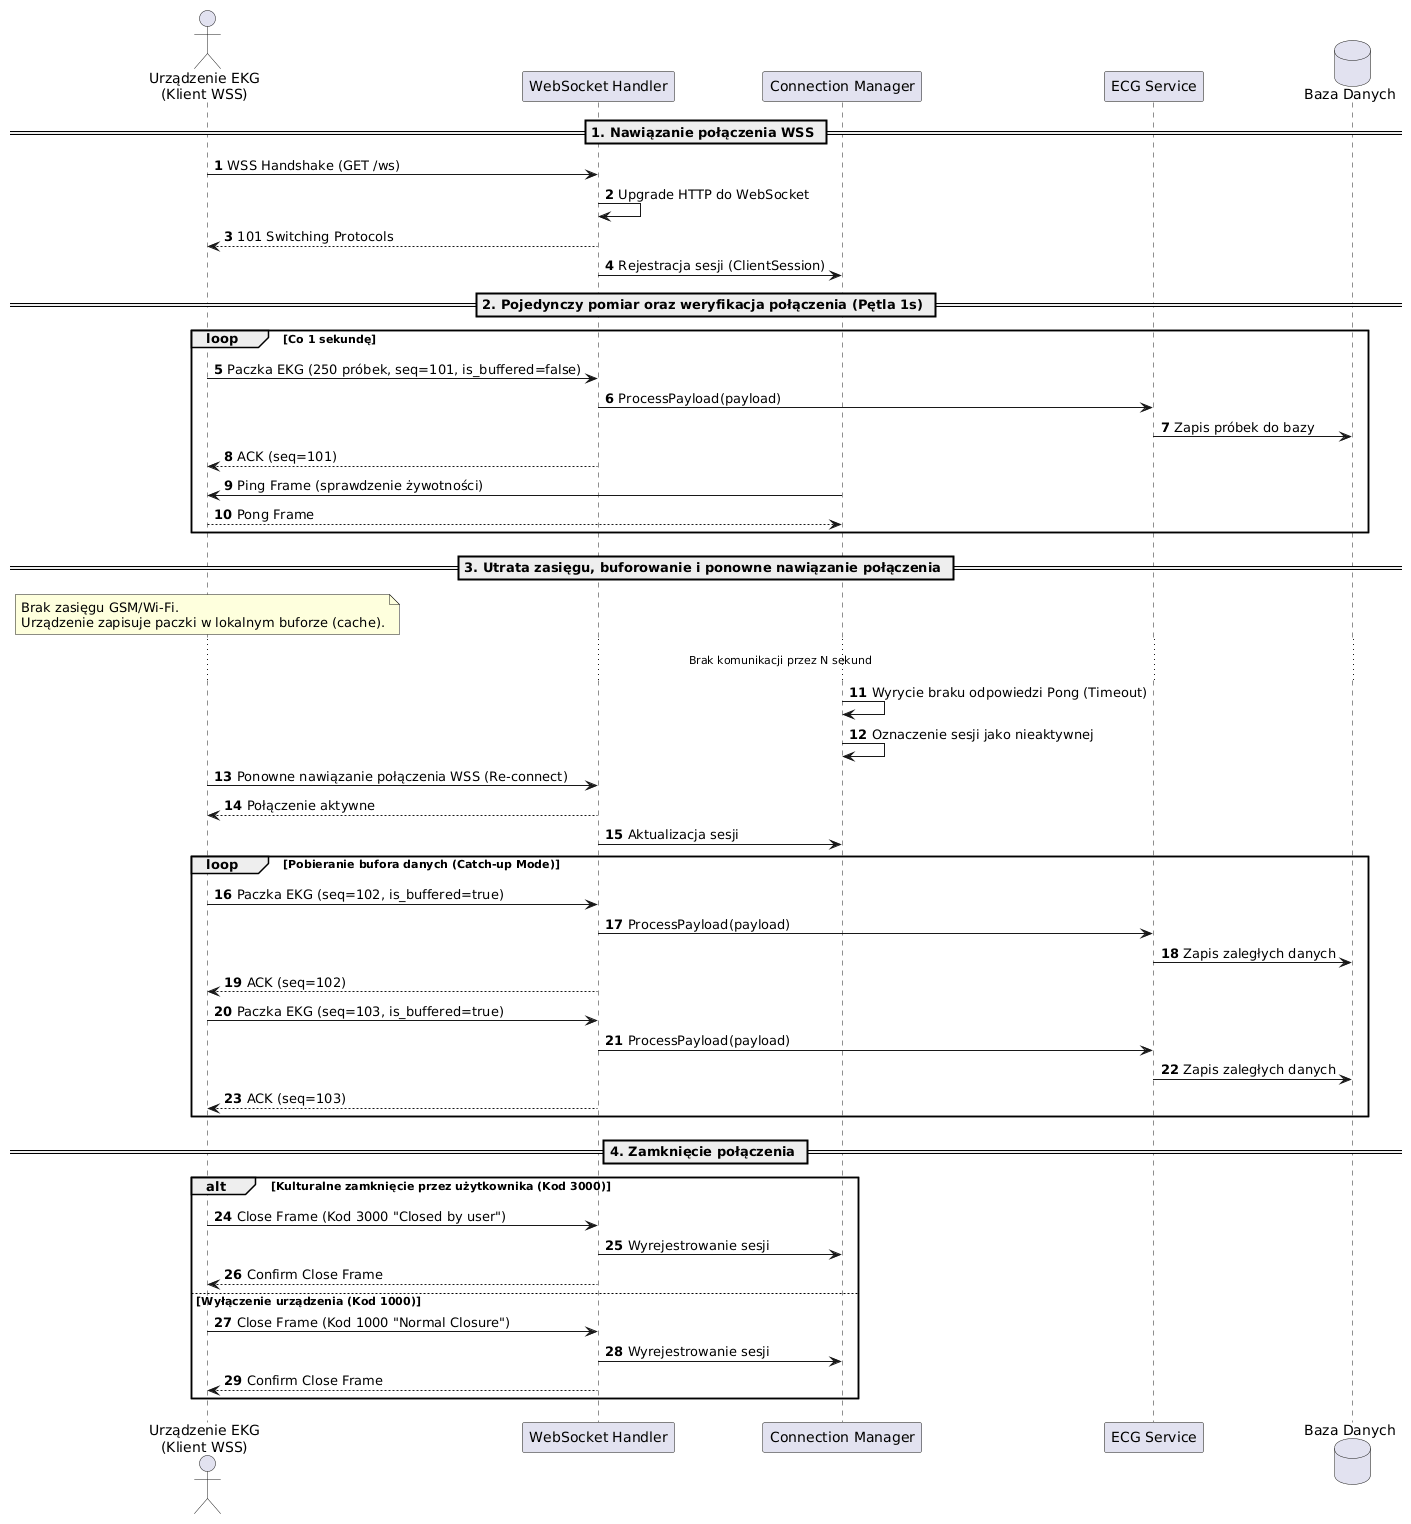

The diagram above was rendered by PlantUML. Its source (embedded in the PNG):
@startuml
autonumber
actor "Urządzenie EKG\n(Klient WSS)" as Device
participant "WebSocket Handler" as WS
participant "Connection Manager" as ConnMgr
participant "ECG Service" as Service
database "Baza Danych" as DB

== 1. Nawiązanie połączenia WSS ==
Device -> WS: WSS Handshake (GET /ws)
WS -> WS: Upgrade HTTP do WebSocket
WS --> Device: 101 Switching Protocols
WS -> ConnMgr: Rejestracja sesji (ClientSession)

== 2. Pojedynczy pomiar oraz weryfikacja połączenia (Pętla 1s) ==
loop Co 1 sekundę
    Device -> WS: Paczka EKG (250 próbek, seq=101, is_buffered=false)
    WS -> Service: ProcessPayload(payload)
    Service -> DB: Zapis próbek do bazy
    WS --> Device: ACK (seq=101)

    ConnMgr -> Device: Ping Frame (sprawdzenie żywotności)
    Device --> ConnMgr: Pong Frame
end

== 3. Utrata zasięgu, buforowanie i ponowne nawiązanie połączenia ==
note over Device
  Brak zasięgu GSM/Wi-Fi.
  Urządzenie zapisuje paczki w lokalnym buforze (cache).
end note

... Brak komunikacji przez N sekund ...

ConnMgr -> ConnMgr: Wyrycie braku odpowiedzi Pong (Timeout)
ConnMgr -> ConnMgr: Oznaczenie sesji jako nieaktywnej

Device -> WS: Ponowne nawiązanie połączenia WSS (Re-connect)
WS --> Device: Połączenie aktywne
WS -> ConnMgr: Aktualizacja sesji

loop Pobieranie bufora danych (Catch-up Mode)
    Device -> WS: Paczka EKG (seq=102, is_buffered=true)
    WS -> Service: ProcessPayload(payload)
    Service -> DB: Zapis zaległych danych
    WS --> Device: ACK (seq=102)

    Device -> WS: Paczka EKG (seq=103, is_buffered=true)
    WS -> Service: ProcessPayload(payload)
    Service -> DB: Zapis zaległych danych
    WS --> Device: ACK (seq=103)
end

== 4. Zamknięcie połączenia ==
alt Kulturalne zamknięcie przez użytkownika (Kod 3000)
    Device -> WS: Close Frame (Kod 3000 "Closed by user")
    WS -> ConnMgr: Wyrejestrowanie sesji
    WS --> Device: Confirm Close Frame
else Wyłączenie urządzenia (Kod 1000)
    Device -> WS: Close Frame (Kod 1000 "Normal Closure")
    WS -> ConnMgr: Wyrejestrowanie sesji
    WS --> Device: Confirm Close Frame
end
@enduml